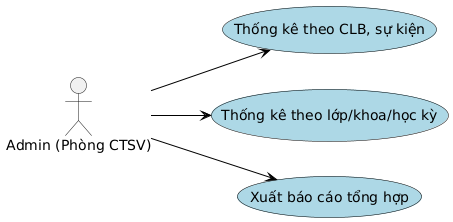

The diagram above was rendered by PlantUML. Its source (embedded in the PNG):
@startuml
' Bố cục từ trên xuống dưới

left to right direction

' skinparam defaultTextAlignment center
skinparam packageStyle rect

skinparam usecase {
  BorderColor black
  BackgroundColor LightBlue
  ArrowColor black
}

actor "Admin (Phòng CTSV)" as Admin

  ' --- Nhóm Use Case cho Admin ---
  (Thống kê theo CLB, sự kiện) as UC2
  (Thống kê theo lớp/khoa/học kỳ) as UC3
  (Xuất báo cáo tổng hợp) as UC4

' --- Liên kết các Actor ---
Admin --> UC2
Admin --> UC3
Admin --> UC4
@enduml